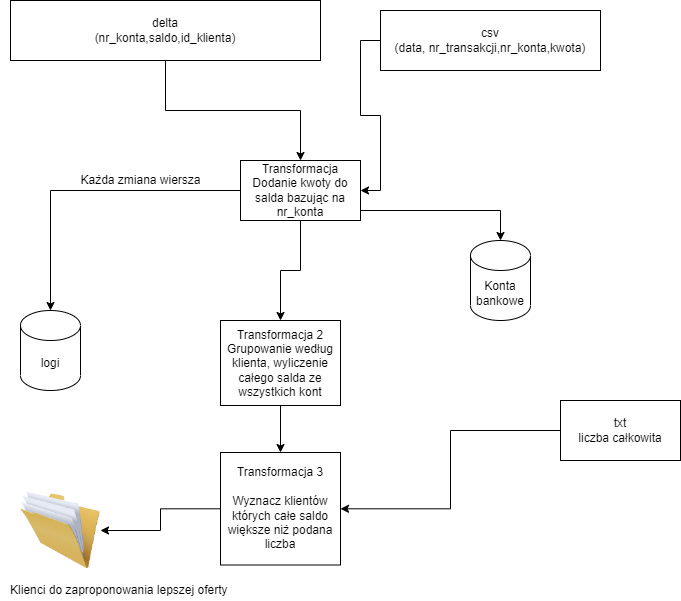

The diagram above was exported from draw.io. Its source (the exported page's mxGraphModel, read from the mxfile embedded in the PNG):
<mxGraphModel dx="1422" dy="794" grid="1" gridSize="10" guides="1" tooltips="1" connect="1" arrows="1" fold="1" page="1" pageScale="1" pageWidth="827" pageHeight="1169" math="0" shadow="0">
  <root>
    <mxCell id="0" />
    <mxCell id="1" parent="0" />
    <mxCell id="WjSgCgdg6cuBfJHIEmUt-24" style="edgeStyle=orthogonalEdgeStyle;rounded=0;orthogonalLoop=1;jettySize=auto;html=1;" parent="1" source="WjSgCgdg6cuBfJHIEmUt-1" target="WjSgCgdg6cuBfJHIEmUt-8" edge="1">
      <mxGeometry relative="1" as="geometry" />
    </mxCell>
    <mxCell id="WjSgCgdg6cuBfJHIEmUt-1" value="delta&lt;br&gt;(nr_konta,saldo,id_klienta)" style="rounded=0;whiteSpace=wrap;html=1;" parent="1" vertex="1">
      <mxGeometry x="20" y="20" width="310" height="60" as="geometry" />
    </mxCell>
    <mxCell id="WjSgCgdg6cuBfJHIEmUt-6" value="logi" style="shape=cylinder3;whiteSpace=wrap;html=1;boundedLbl=1;backgroundOutline=1;size=15;" parent="1" vertex="1">
      <mxGeometry x="30" y="330" width="60" height="80" as="geometry" />
    </mxCell>
    <mxCell id="WjSgCgdg6cuBfJHIEmUt-14" style="edgeStyle=orthogonalEdgeStyle;rounded=0;orthogonalLoop=1;jettySize=auto;html=1;" parent="1" source="WjSgCgdg6cuBfJHIEmUt-8" target="WjSgCgdg6cuBfJHIEmUt-6" edge="1">
      <mxGeometry relative="1" as="geometry">
        <mxPoint x="140" y="345" as="targetPoint" />
      </mxGeometry>
    </mxCell>
    <mxCell id="WjSgCgdg6cuBfJHIEmUt-48" style="edgeStyle=orthogonalEdgeStyle;rounded=0;orthogonalLoop=1;jettySize=auto;html=1;" parent="1" source="WjSgCgdg6cuBfJHIEmUt-8" target="WjSgCgdg6cuBfJHIEmUt-16" edge="1">
      <mxGeometry relative="1" as="geometry">
        <Array as="points">
          <mxPoint x="510" y="230" />
        </Array>
      </mxGeometry>
    </mxCell>
    <mxCell id="WjSgCgdg6cuBfJHIEmUt-49" style="edgeStyle=orthogonalEdgeStyle;rounded=0;orthogonalLoop=1;jettySize=auto;html=1;" parent="1" source="WjSgCgdg6cuBfJHIEmUt-8" target="WjSgCgdg6cuBfJHIEmUt-22" edge="1">
      <mxGeometry relative="1" as="geometry" />
    </mxCell>
    <mxCell id="WjSgCgdg6cuBfJHIEmUt-8" value="Transformacja&lt;br&gt;Dodanie kwoty do salda bazując na nr_konta" style="whiteSpace=wrap;html=1;rounded=0;" parent="1" vertex="1">
      <mxGeometry x="250" y="180" width="120" height="60" as="geometry" />
    </mxCell>
    <mxCell id="WjSgCgdg6cuBfJHIEmUt-26" style="edgeStyle=orthogonalEdgeStyle;rounded=0;orthogonalLoop=1;jettySize=auto;html=1;entryX=1;entryY=0.5;entryDx=0;entryDy=0;" parent="1" source="WjSgCgdg6cuBfJHIEmUt-10" target="WjSgCgdg6cuBfJHIEmUt-8" edge="1">
      <mxGeometry relative="1" as="geometry" />
    </mxCell>
    <mxCell id="WjSgCgdg6cuBfJHIEmUt-10" value="csv&lt;br&gt;(data, nr_transakcji,nr_konta,kwota)" style="rounded=0;whiteSpace=wrap;html=1;" parent="1" vertex="1">
      <mxGeometry x="390" y="30" width="220" height="60" as="geometry" />
    </mxCell>
    <mxCell id="WjSgCgdg6cuBfJHIEmUt-16" value="Konta bankowe" style="shape=cylinder3;whiteSpace=wrap;html=1;boundedLbl=1;backgroundOutline=1;size=15;" parent="1" vertex="1">
      <mxGeometry x="480" y="260" width="60" height="80" as="geometry" />
    </mxCell>
    <mxCell id="WjSgCgdg6cuBfJHIEmUt-53" style="edgeStyle=orthogonalEdgeStyle;rounded=0;orthogonalLoop=1;jettySize=auto;html=1;" parent="1" source="WjSgCgdg6cuBfJHIEmUt-17" target="WjSgCgdg6cuBfJHIEmUt-51" edge="1">
      <mxGeometry relative="1" as="geometry" />
    </mxCell>
    <mxCell id="WjSgCgdg6cuBfJHIEmUt-17" value="txt&lt;br&gt;liczba całkowita" style="rounded=0;whiteSpace=wrap;html=1;" parent="1" vertex="1">
      <mxGeometry x="570" y="420" width="120" height="60" as="geometry" />
    </mxCell>
    <mxCell id="WjSgCgdg6cuBfJHIEmUt-19" value="Każda zmiana wiersza" style="text;html=1;align=center;verticalAlign=middle;resizable=0;points=[];autosize=1;strokeColor=none;fillColor=none;" parent="1" vertex="1">
      <mxGeometry x="80" y="190" width="140" height="20" as="geometry" />
    </mxCell>
    <mxCell id="WjSgCgdg6cuBfJHIEmUt-52" value="" style="edgeStyle=orthogonalEdgeStyle;rounded=0;orthogonalLoop=1;jettySize=auto;html=1;" parent="1" source="WjSgCgdg6cuBfJHIEmUt-22" target="WjSgCgdg6cuBfJHIEmUt-51" edge="1">
      <mxGeometry relative="1" as="geometry" />
    </mxCell>
    <mxCell id="WjSgCgdg6cuBfJHIEmUt-22" value="Transformacja 2&lt;br&gt;Grupowanie według klienta, wyliczenie całego salda ze wszystkich kont" style="whiteSpace=wrap;html=1;rounded=0;" parent="1" vertex="1">
      <mxGeometry x="230" y="340" width="120" height="85" as="geometry" />
    </mxCell>
    <mxCell id="WjSgCgdg6cuBfJHIEmUt-36" value="Klienci do zaproponowania lepszej oferty&amp;nbsp;" style="text;html=1;align=center;verticalAlign=middle;resizable=0;points=[];autosize=1;strokeColor=none;fillColor=none;" parent="1" vertex="1">
      <mxGeometry x="10" y="600" width="240" height="20" as="geometry" />
    </mxCell>
    <mxCell id="WjSgCgdg6cuBfJHIEmUt-54" style="edgeStyle=orthogonalEdgeStyle;rounded=0;orthogonalLoop=1;jettySize=auto;html=1;" parent="1" source="WjSgCgdg6cuBfJHIEmUt-51" target="WjSgCgdg6cuBfJHIEmUt-55" edge="1">
      <mxGeometry relative="1" as="geometry">
        <mxPoint x="120" y="620" as="targetPoint" />
      </mxGeometry>
    </mxCell>
    <mxCell id="WjSgCgdg6cuBfJHIEmUt-51" value="Transformacja 3&lt;br&gt;&lt;br&gt;Wyznacz klientów których całe saldo większe niż podana liczba" style="whiteSpace=wrap;html=1;rounded=0;" parent="1" vertex="1">
      <mxGeometry x="230" y="472" width="120" height="112.5" as="geometry" />
    </mxCell>
    <mxCell id="WjSgCgdg6cuBfJHIEmUt-55" value="" style="image;html=1;image=img/lib/clip_art/general/Full_Folder_128x128.png" parent="1" vertex="1">
      <mxGeometry x="30" y="510" width="80" height="80" as="geometry" />
    </mxCell>
  </root>
</mxGraphModel>